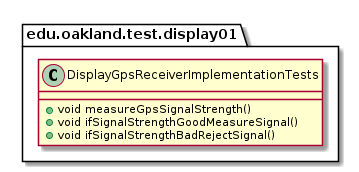

The diagram above was rendered by PlantUML. Its source (embedded in the PNG):
@startuml DisplayGpsReceiverImplementationTests

package edu.oakland.test.display01 {
    class DisplayGpsReceiverImplementationTests {
        + void measureGpsSignalStrength()
        + void ifSignalStrengthGoodMeasureSignal()
        + void ifSignalStrengthBadRejectSignal()
    }
}

@enduml